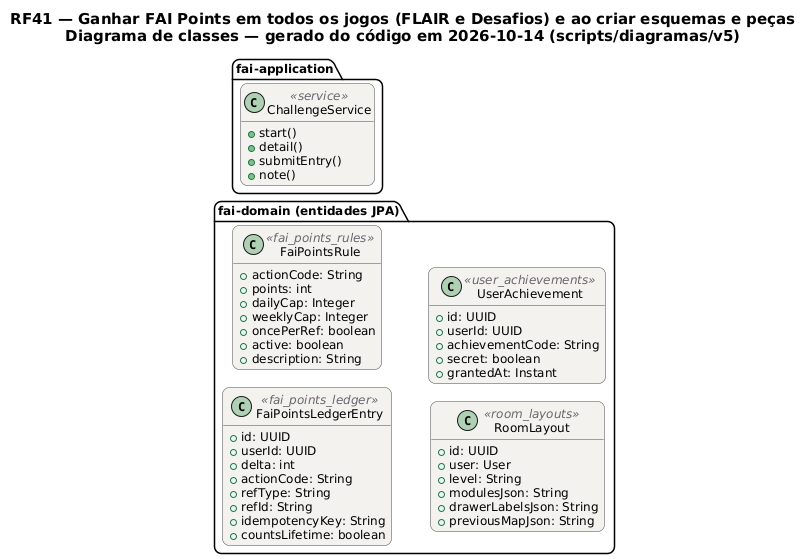

The diagram above was rendered by PlantUML. Its source (embedded in the PNG):
@startuml RF41_Classes
!pragma layout smetana
skinparam backgroundColor #FFFFFF
skinparam shadowing false
skinparam defaultFontName "DejaVu Sans"
skinparam defaultFontSize 12
skinparam titleFontSize 15
skinparam roundcorner 14
skinparam ArrowColor #52606D
skinparam note {
  BackgroundColor #FFFDEB
  BorderColor #D8CE78
  FontColor #554F24
}
skinparam class {
  BackgroundColor #F4F2EF
  BorderColor #4A4852
  ArrowColor #4A4852
  StereotypeFontColor #6B6470
}
hide empty members
left to right direction
title RF41 — Ganhar FAI Points em todos os jogos (FLAIR e Desafios) e ao criar esquemas e peças\nDiagrama de classes — gerado do código em 2026-10-14 (scripts/diagramas/v5)

package "fai-domain (entidades JPA)" {
  class FaiPointsLedgerEntry <<fai_points_ledger>> {
    +id: UUID
    +userId: UUID
    +delta: int
    +actionCode: String
    +refType: String
    +refId: String
    +idempotencyKey: String
    +countsLifetime: boolean
  }
  class FaiPointsRule <<fai_points_rules>> {
    +actionCode: String
    +points: int
    +dailyCap: Integer
    +weeklyCap: Integer
    +oncePerRef: boolean
    +active: boolean
    +description: String
  }
  class RoomLayout <<room_layouts>> {
    +id: UUID
    +user: User
    +level: String
    +modulesJson: String
    +drawerLabelsJson: String
    +previousMapJson: String
  }
  class UserAchievement <<user_achievements>> {
    +id: UUID
    +userId: UUID
    +achievementCode: String
    +secret: boolean
    +grantedAt: Instant
  }
}
package "fai-application" {
  class ChallengeService <<service>> {
    +start()
    +detail()
    +submitEntry()
    +note()
  }
}
@enduml